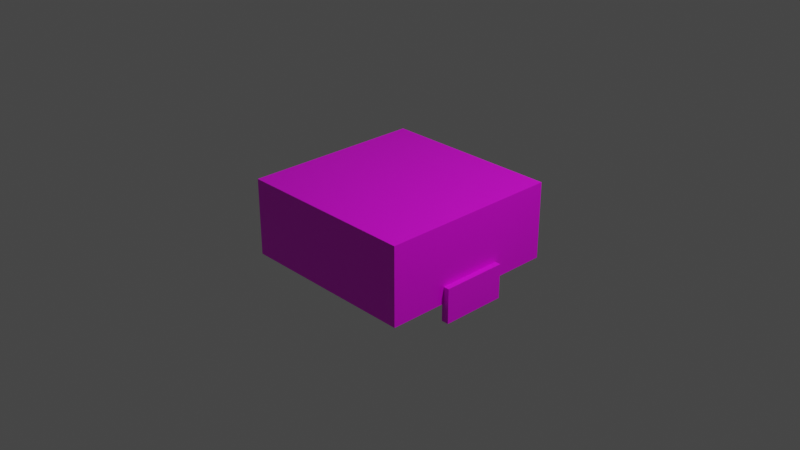 # Source: chest-lid.blend  (saved by Blender 3.2.14; exported with 4.5.12 LTS)
import bpy
from mathutils import Matrix  # noqa: F401  (used for matrix-valued properties, if any)

bpy.ops.wm.read_factory_settings(use_empty=True)
scene = bpy.context.scene
scene.name = 'Scene'

# ---- collections
col_collection = bpy.data.collections.new('Collection'); scene.collection.children.link(col_collection)

# ---- images (referenced by path relative to the original .blend; pixels are not part of the script)
import os
ASSET_DIR = os.environ.get("B2B_ASSET_DIR", "")  # directory of the original .blend (textures are referenced by path, not embedded)
HERE = os.path.dirname(os.path.abspath(__file__))  # packed textures are extracted next to this script under _unpacked/

def load_image(name, relpath, width, height, colorspace="sRGB"):
    """Load a texture the original file referenced (path relative to the .blend, or extracted next to this script)."""
    p = next((c for c in (os.path.join(HERE, relpath), os.path.join(ASSET_DIR, relpath)) if relpath and os.path.exists(c)), "")
    if p:
        img = bpy.data.images.load(p, check_existing=True)
        img.name = name
    else:  # same state as the original file: an image datablock whose file is absent (Cycles renders it pink)
        img = bpy.data.images.new(name, width, height)
        img.source = "FILE"
        img.filepath = "//" + (relpath or name)
    img.colorspace_settings.name = colorspace
    return img
img_wood_png = load_image('wood.png', 'textures/wood.png', 1024, 1024, 'sRGB')
img_black_png = load_image('black.png', 'textures/black.png', 1024, 1024, 'sRGB')

# ---- materials (node trees are filled in below, after node groups)
mat_chest_top = bpy.data.materials.new('chest-top')
mat_chest_top.alpha_threshold = 0.0
mat_chest_top.use_transparent_shadow = False
mat_chest_top.line_color = (0.0, 0.0, 0.0, 1.0)
mat_chest_lock = bpy.data.materials.new('chest lock')
mat_chest_lock.use_transparent_shadow = False

# ---- material node trees
mat_chest_top.use_nodes = True; mat_chest_top.node_tree.nodes.clear()
_N = mat_chest_top.node_tree.nodes; _L = mat_chest_top.node_tree.links
n0 = _N.new('ShaderNodeOutputMaterial'); n0.name = 'Material Output'; n0.location = (300, 300)
n1 = _N.new('ShaderNodeBsdfPrincipled'); n1.name = 'Principled BSDF'; n1.location = (10, 300)
n1.distribution = 'GGX'
n1.subsurface_method = 'RANDOM_WALK_SKIN'
n1.inputs[2].default_value = 0.4
n1.inputs[3].default_value = 1.45
n1.inputs[27].default_value = (0.0, 0.0, 0.0, 1.0)
n1.inputs[28].default_value = 1.0
n2 = _N.new('ShaderNodeTexImage'); n2.name = 'Image Texture'; n2.location = (-280, 260)
n2.image = img_wood_png
_L.new(n1.outputs[0], n0.inputs[0])
_L.new(n2.outputs[0], n1.inputs[0])
n0.is_active_output = True
mat_chest_lock.use_nodes = True; mat_chest_lock.node_tree.nodes.clear()
_N = mat_chest_lock.node_tree.nodes; _L = mat_chest_lock.node_tree.links
n0 = _N.new('ShaderNodeBsdfPrincipled'); n0.name = 'Principled BSDF'; n0.location = (10, 300)
n0.distribution = 'GGX'
n0.subsurface_method = 'RANDOM_WALK_SKIN'
n0.inputs[3].default_value = 1.45
n0.inputs[27].default_value = (0.0, 0.0, 0.0, 1.0)
n0.inputs[28].default_value = 1.0
n1 = _N.new('ShaderNodeOutputMaterial'); n1.name = 'Material Output'; n1.location = (300, 300)
n2 = _N.new('ShaderNodeTexImage'); n2.name = 'Image Texture'; n2.location = (-280, 260)
n2.image = img_black_png
_L.new(n0.outputs[0], n1.inputs[0])
_L.new(n2.outputs[0], n0.inputs[0])
n1.is_active_output = True

# ---- world
world_world = bpy.data.worlds.new('World'); scene.world = world_world
world_world.use_nodes = True; world_world.node_tree.nodes.clear()
_N = world_world.node_tree.nodes; _L = world_world.node_tree.links
n0 = _N.new('ShaderNodeOutputWorld'); n0.name = 'World Output'; n0.location = (300, 300)
n1 = _N.new('ShaderNodeBackground'); n1.name = 'Background'; n1.location = (10, 300)
n1.inputs[0].default_value = (0.05088, 0.05088, 0.05088, 1.0)
_L.new(n1.outputs[0], n0.inputs[0])
n0.is_active_output = True
world_world.color = (0.05088, 0.05088, 0.05088)
world_world.use_sun_shadow = False
world_world.sun_shadow_jitter_overblur = 0.0

# ---- cameras
cam_camera = bpy.data.cameras.new('Camera')
cam_camera.clip_end = 100.0
cam_camera.ortho_scale = 7.314

# ---- lights
light_light = bpy.data.lights.new('Light', 'POINT')
light_light.transmission_factor = 0.0
light_light.energy = 1000.0
light_light.shadow_soft_size = 0.1
light_light.shadow_maximum_resolution = 0.006
light_light.use_absolute_resolution = True

# ---- meshes
me_cube = bpy.data.meshes.new('Cube')
me_cube.from_pydata([(1.0, 1.0, 1.0), (1.0, 1.0, -1.0), (1.0, -1.0, 1.0), (1.0, -1.0, -1.0), (-1.0, 1.0, 1.0), (-1.0, 1.0, -1.0), (-1.0, -1.0, 1.0), (-1.0, -1.0, -1.0), (1.056, -0.3555, -1.464), (1.056, -0.3555, -0.5706), (1.056, 0.3555, -1.464), (1.056, 0.3555, -0.5706), (0.986, -0.3555, -1.464), (0.986, -0.3555, -0.5706), (0.986, 0.3555, -1.464), (0.986, 0.3555, -0.5706)], [], [(0, 4, 6, 2), (3, 2, 6, 7), (7, 6, 4, 5), (1, 0, 2, 3), (5, 4, 0, 1), (8, 9, 11, 10), (10, 11, 15, 14), (14, 15, 13, 12), (12, 13, 9, 8), (10, 14, 12, 8), (15, 11, 9, 13)])
me_cube.polygons.foreach_set('material_index', [0, 0, 0, 0, 0, 1, 1, 1, 1, 1, 1])
_uv = me_cube.uv_layers.new(name='UVMap')
_uv.uv.foreach_set('vector', [0.625, 0.5, 0.875, 0.5, 0.875, 0.75, 0.625, 0.75, 0.375, 0.75, 0.625, 0.75, 0.625, 1.0, 0.375, 1.0, 0.375, 0.0, 0.625, 0.0, 0.625, 0.25, 0.375, 0.25, 0.375, 0.5, 0.625, 0.5, 0.625, 0.75, 0.375, 0.75, 0.375, 0.25, 0.625, 0.25, 0.625, 0.5, 0.375, 0.5, 0.375, 0.0, 0.625, 0.0, 0.625, 0.25, 0.375, 0.25, 0.375, 0.25, 0.625, 0.25, 0.625, 0.5, 0.375, 0.5, 0.375, 0.5, 0.625, 0.5, 0.625, 0.75, 0.375, 0.75, 0.375, 0.75, 0.625, 0.75, 0.625, 1.0, 0.375, 1.0, 0.125, 0.5, 0.375, 0.5, 0.375, 0.75, 0.125, 0.75, 0.625, 0.5, 0.875, 0.5, 0.875, 0.75, 0.625, 0.75])
me_cube.materials.append(mat_chest_top)
me_cube.materials.append(mat_chest_lock)
me_cube.use_mirror_vertex_groups = False
me_cube.update()

# ---- objects
ob_cube = bpy.data.objects.new('Cube', me_cube)
ob_light = bpy.data.objects.new('Light', light_light)
ob_camera = bpy.data.objects.new('Camera', cam_camera)

# ---- transforms, parenting, visibility, modifiers, constraints
ob_cube.location = (0.0, 0.0, 0.0)
ob_cube.scale = (1.0, 1.0, 0.4227)
ob_cube.lock_rotations_4d = False
ob_cube.empty_display_type = 'ARROWS'
ob_cube.lineart.crease_threshold = 0.0
_m = ob_cube.modifiers.new('Solidify', 'SOLIDIFY')
ob_light.location = (4.076, 1.005, 5.904)
ob_light.rotation_euler = (0.6503, 0.05522, 1.866)
ob_light.lock_rotations_4d = False
ob_light.empty_display_type = 'ARROWS'
ob_light.color = (0.0, 0.0, 0.0, 0.0)
ob_light.lineart.crease_threshold = 0.0
ob_camera.location = (7.359, -6.926, 4.958)
ob_camera.rotation_euler = (1.109, 0.0, 0.8149)
ob_camera.lock_rotations_4d = False
ob_camera.empty_display_type = 'ARROWS'
ob_camera.color = (0.0, 0.0, 0.0, 0.0)
ob_camera.display_type = 'WIRE'
ob_camera.lineart.crease_threshold = 0.0

# ---- collection membership
col_collection.objects.link(ob_cube)
col_collection.objects.link(ob_light)
col_collection.objects.link(ob_camera)

# ---- scene / render settings (as saved in the file)
scene.camera = ob_camera
scene.frame_start = 1; scene.frame_end = 250; scene.frame_set(1)
scene.render.engine = 'BLENDER_EEVEE_NEXT'
scene.cycles.sampling_pattern = 'TABULATED_SOBOL'
scene.cycles.use_light_tree = False
scene.view_settings.view_transform = 'Filmic'
bpy.context.view_layer.update()
